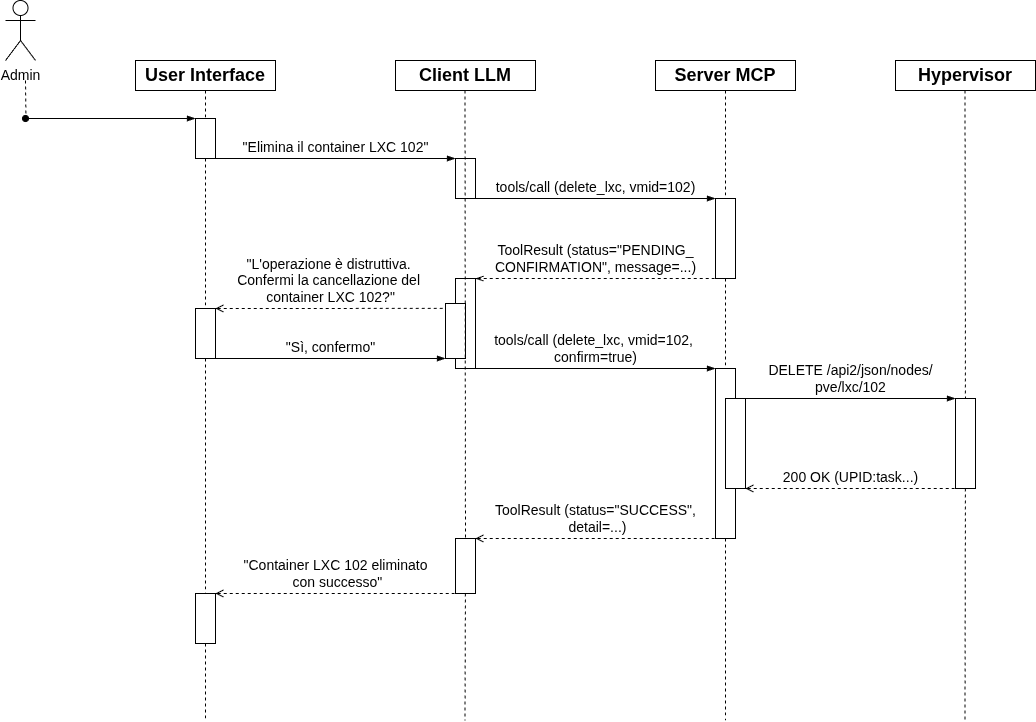

The diagram above was exported from draw.io. Its source (the exported page's mxGraphModel, read from the mxfile embedded in the PNG):
<mxGraphModel dx="1148" dy="1362" grid="1" gridSize="10" guides="1" tooltips="1" connect="1" arrows="1" fold="1" page="1" pageScale="1" pageWidth="1169" pageHeight="827" math="0" shadow="0">
  <root>
    <mxCell id="0" />
    <mxCell id="1" parent="0" />
    <mxCell id="7" style="edgeStyle=none;html=1;dashed=1;endArrow=none;endFill=0;" parent="1" source="47" edge="1">
      <mxGeometry relative="1" as="geometry">
        <mxPoint x="240" y="752" as="targetPoint" />
      </mxGeometry>
    </mxCell>
    <mxCell id="2" value="User Interface" style="fontStyle=1;whiteSpace=wrap;html=1;fontSize=18;" parent="1" vertex="1">
      <mxGeometry x="170" y="92" width="140" height="30" as="geometry" />
    </mxCell>
    <mxCell id="3" value="Admin" style="shape=umlActor;verticalLabelPosition=bottom;verticalAlign=top;html=1;fontSize=14;" parent="1" vertex="1">
      <mxGeometry x="40" y="32" width="30" height="60" as="geometry" />
    </mxCell>
    <mxCell id="4" value="Client LLM" style="fontStyle=1;whiteSpace=wrap;html=1;fontSize=18;" parent="1" vertex="1">
      <mxGeometry x="430" y="92" width="140" height="30" as="geometry" />
    </mxCell>
    <mxCell id="5" value="Server MCP" style="fontStyle=1;whiteSpace=wrap;html=1;fontSize=18;" parent="1" vertex="1">
      <mxGeometry x="690" y="92" width="140" height="30" as="geometry" />
    </mxCell>
    <mxCell id="6" value="Hypervisor" style="fontStyle=1;whiteSpace=wrap;html=1;fontSize=18;" parent="1" vertex="1">
      <mxGeometry x="930" y="92" width="140" height="30" as="geometry" />
    </mxCell>
    <mxCell id="8" style="edgeStyle=none;html=1;dashed=1;endArrow=none;endFill=0;" parent="1" edge="1" source="45">
      <mxGeometry relative="1" as="geometry">
        <mxPoint x="499.5" y="752" as="targetPoint" />
        <mxPoint x="499.5" y="122" as="sourcePoint" />
      </mxGeometry>
    </mxCell>
    <mxCell id="9" style="edgeStyle=none;html=1;dashed=1;endArrow=none;endFill=0;" parent="1" edge="1" source="38">
      <mxGeometry relative="1" as="geometry">
        <mxPoint x="760" y="752" as="targetPoint" />
        <mxPoint x="760" y="122" as="sourcePoint" />
      </mxGeometry>
    </mxCell>
    <mxCell id="10" style="edgeStyle=none;html=1;dashed=1;endArrow=none;endFill=0;" parent="1" edge="1" source="27">
      <mxGeometry relative="1" as="geometry">
        <mxPoint x="999.5" y="752" as="targetPoint" />
        <mxPoint x="999.5" y="122" as="sourcePoint" />
      </mxGeometry>
    </mxCell>
    <mxCell id="11" style="edgeStyle=none;html=1;dashed=1;endArrow=none;endFill=0;" parent="1" edge="1">
      <mxGeometry relative="1" as="geometry">
        <mxPoint x="60.5" y="152" as="targetPoint" />
        <mxPoint x="60" y="112" as="sourcePoint" />
      </mxGeometry>
    </mxCell>
    <mxCell id="12" value="" style="html=1;verticalAlign=bottom;labelBackgroundColor=none;endArrow=blockThin;endFill=1;startArrow=oval;startFill=1;entryX=0;entryY=0;entryDx=0;entryDy=0;" parent="1" edge="1" target="31">
      <mxGeometry width="160" relative="1" as="geometry">
        <mxPoint x="60" y="150" as="sourcePoint" />
        <mxPoint x="240" y="152" as="targetPoint" />
      </mxGeometry>
    </mxCell>
    <mxCell id="15" value="&lt;span&gt;&quot;Elimina il container LXC 102&quot;&lt;/span&gt;" style="html=1;verticalAlign=bottom;labelBackgroundColor=none;endArrow=blockThin;endFill=1;entryX=0;entryY=0;entryDx=0;entryDy=0;fontSize=14;fontStyle=0;exitX=1;exitY=1;exitDx=0;exitDy=0;" parent="1" edge="1" target="30" source="31">
      <mxGeometry width="160" relative="1" as="geometry">
        <mxPoint x="270" y="200" as="sourcePoint" />
        <mxPoint x="430" y="192" as="targetPoint" />
      </mxGeometry>
    </mxCell>
    <mxCell id="17" value="&lt;span&gt;tools/call (delete_lxc, vmid=102)&lt;/span&gt;" style="html=1;verticalAlign=bottom;labelBackgroundColor=none;endArrow=blockThin;endFill=1;entryX=0;entryY=0;entryDx=0;entryDy=0;exitX=1;exitY=1;exitDx=0;exitDy=0;fontSize=14;fontStyle=0" edge="1" parent="1" source="30" target="29">
      <mxGeometry width="160" relative="1" as="geometry">
        <mxPoint x="505" y="222" as="sourcePoint" />
        <mxPoint x="665" y="222" as="targetPoint" />
        <mxPoint as="offset" />
      </mxGeometry>
    </mxCell>
    <mxCell id="18" value="&lt;span&gt;ToolResult (status=&quot;PENDING_&lt;/span&gt;&lt;div&gt;&lt;span&gt;CONFIRMATION&quot;, message=...)&lt;/span&gt;&lt;/div&gt;" style="html=1;verticalAlign=bottom;labelBackgroundColor=none;endArrow=none;endFill=0;flowAnimation=0;startArrow=openThin;startFill=0;dashed=1;fontSize=14;fontStyle=0;entryX=0;entryY=1;entryDx=0;entryDy=0;exitX=1;exitY=0;exitDx=0;exitDy=0;" edge="1" parent="1" source="42" target="29">
      <mxGeometry x="-0.0019" width="160" relative="1" as="geometry">
        <mxPoint x="530" y="310" as="sourcePoint" />
        <mxPoint x="720" y="310" as="targetPoint" />
        <mxPoint as="offset" />
      </mxGeometry>
    </mxCell>
    <mxCell id="20" value="&lt;span&gt;&quot;L'operazione è distruttiva.&amp;nbsp;&lt;/span&gt;&lt;div&gt;&lt;span&gt;Confermi la cancellazione del&amp;nbsp;&lt;/span&gt;&lt;/div&gt;&lt;div&gt;&lt;span&gt;container LXC 102?&quot;&lt;/span&gt;&lt;/div&gt;" style="html=1;verticalAlign=bottom;labelBackgroundColor=none;endArrow=none;endFill=0;flowAnimation=0;startArrow=open;startFill=0;dashed=1;fontSize=14;fontStyle=0;exitX=1;exitY=0;exitDx=0;exitDy=0;entryX=-0.018;entryY=0.089;entryDx=0;entryDy=0;entryPerimeter=0;" edge="1" parent="1" source="40" target="43">
      <mxGeometry width="160" relative="1" as="geometry">
        <mxPoint x="260" y="360" as="sourcePoint" />
        <mxPoint x="470" y="339" as="targetPoint" />
        <mxPoint as="offset" />
      </mxGeometry>
    </mxCell>
    <mxCell id="21" value="&lt;span&gt;&quot;Sì, confermo&quot;&lt;/span&gt;" style="html=1;verticalAlign=bottom;labelBackgroundColor=none;endArrow=blockThin;endFill=1;fontSize=14;fontStyle=0;exitX=1;exitY=1;exitDx=0;exitDy=0;" edge="1" parent="1" source="40">
      <mxGeometry x="-0.0005" width="160" relative="1" as="geometry">
        <mxPoint x="260" y="410" as="sourcePoint" />
        <mxPoint x="480" y="390" as="targetPoint" />
        <mxPoint as="offset" />
      </mxGeometry>
    </mxCell>
    <mxCell id="22" value="tools/call (delete_lxc, vmid=102,&amp;nbsp;&lt;div&gt;confirm=true)&lt;/div&gt;" style="html=1;verticalAlign=bottom;labelBackgroundColor=none;endArrow=blockThin;endFill=1;fontSize=14;fontStyle=0;entryX=0;entryY=0;entryDx=0;entryDy=0;exitX=1;exitY=1;exitDx=0;exitDy=0;" edge="1" parent="1" source="42" target="38">
      <mxGeometry width="160" relative="1" as="geometry">
        <mxPoint x="530" y="440" as="sourcePoint" />
        <mxPoint x="720" y="440" as="targetPoint" />
      </mxGeometry>
    </mxCell>
    <mxCell id="23" value="DELETE /api2/json/nodes/&lt;div&gt;pve/lxc/102&lt;/div&gt;" style="html=1;verticalAlign=bottom;labelBackgroundColor=none;endArrow=blockThin;endFill=1;entryX=0;entryY=0;entryDx=0;entryDy=0;fontSize=14;fontStyle=0;exitX=1;exitY=0;exitDx=0;exitDy=0;" edge="1" parent="1" source="44" target="27">
      <mxGeometry x="-0.0002" width="160" relative="1" as="geometry">
        <mxPoint x="773" y="490" as="sourcePoint" />
        <mxPoint x="890" y="490.83000000000004" as="targetPoint" />
        <mxPoint as="offset" />
      </mxGeometry>
    </mxCell>
    <mxCell id="24" value="200 OK (UPID:task...)" style="html=1;verticalAlign=bottom;labelBackgroundColor=none;endArrow=none;endFill=0;flowAnimation=0;startArrow=open;startFill=0;dashed=1;entryX=0;entryY=1;entryDx=0;entryDy=0;fontSize=14;fontStyle=0;exitX=1;exitY=1;exitDx=0;exitDy=0;" edge="1" parent="1" source="44" target="27">
      <mxGeometry width="160" relative="1" as="geometry">
        <mxPoint x="810" y="600" as="sourcePoint" />
        <mxPoint x="870" y="670" as="targetPoint" />
      </mxGeometry>
    </mxCell>
    <mxCell id="25" value="ToolResult (status=&quot;SUCCESS&quot;,&lt;div&gt;&amp;nbsp;detail=...)&lt;/div&gt;" style="html=1;verticalAlign=bottom;labelBackgroundColor=none;endArrow=none;endFill=0;flowAnimation=0;startArrow=open;startFill=0;dashed=1;fontSize=14;fontStyle=0;entryX=0;entryY=1;entryDx=0;entryDy=0;exitX=1;exitY=0;exitDx=0;exitDy=0;" edge="1" parent="1" source="45" target="38">
      <mxGeometry width="160" relative="1" as="geometry">
        <mxPoint x="530" y="610" as="sourcePoint" />
        <mxPoint x="730" y="650" as="targetPoint" />
      </mxGeometry>
    </mxCell>
    <mxCell id="26" value="&quot;Container LXC 102 eliminato&lt;div&gt;&amp;nbsp;con successo&quot;&lt;/div&gt;" style="html=1;verticalAlign=bottom;labelBackgroundColor=none;endArrow=none;endFill=0;flowAnimation=0;startArrow=open;startFill=0;dashed=1;entryX=0;entryY=1;entryDx=0;entryDy=0;fontSize=14;fontStyle=0" edge="1" parent="1" target="45">
      <mxGeometry width="160" relative="1" as="geometry">
        <mxPoint x="250" y="625" as="sourcePoint" />
        <mxPoint x="480" y="614.9999999999995" as="targetPoint" />
      </mxGeometry>
    </mxCell>
    <mxCell id="30" value="" style="rounded=0;whiteSpace=wrap;html=1;" vertex="1" parent="1">
      <mxGeometry x="490" y="190" width="20" height="40" as="geometry" />
    </mxCell>
    <mxCell id="32" value="" style="edgeStyle=none;html=1;dashed=1;endArrow=none;endFill=0;" edge="1" parent="1" source="2" target="31">
      <mxGeometry relative="1" as="geometry">
        <mxPoint x="240" y="752" as="targetPoint" />
        <mxPoint x="240" y="122" as="sourcePoint" />
      </mxGeometry>
    </mxCell>
    <mxCell id="31" value="" style="rounded=0;whiteSpace=wrap;html=1;" vertex="1" parent="1">
      <mxGeometry x="230" y="150" width="20" height="40" as="geometry" />
    </mxCell>
    <mxCell id="34" value="" style="edgeStyle=none;html=1;dashed=1;endArrow=none;endFill=0;" edge="1" parent="1" target="29">
      <mxGeometry relative="1" as="geometry">
        <mxPoint x="760" y="752" as="targetPoint" />
        <mxPoint x="760" y="122" as="sourcePoint" />
      </mxGeometry>
    </mxCell>
    <mxCell id="29" value="" style="rounded=0;whiteSpace=wrap;html=1;" vertex="1" parent="1">
      <mxGeometry x="750" y="230" width="20" height="80" as="geometry" />
    </mxCell>
    <mxCell id="35" value="" style="edgeStyle=none;html=1;dashed=1;endArrow=none;endFill=0;" edge="1" parent="1" target="27">
      <mxGeometry relative="1" as="geometry">
        <mxPoint x="999.5" y="752" as="targetPoint" />
        <mxPoint x="999.5" y="122" as="sourcePoint" />
      </mxGeometry>
    </mxCell>
    <mxCell id="27" value="" style="rounded=0;whiteSpace=wrap;html=1;" vertex="1" parent="1">
      <mxGeometry x="990" y="430" width="20" height="90" as="geometry" />
    </mxCell>
    <mxCell id="39" value="" style="edgeStyle=none;html=1;dashed=1;endArrow=none;endFill=0;" edge="1" parent="1" source="29" target="38">
      <mxGeometry relative="1" as="geometry">
        <mxPoint x="760" y="752" as="targetPoint" />
        <mxPoint x="760" y="310" as="sourcePoint" />
      </mxGeometry>
    </mxCell>
    <mxCell id="38" value="" style="rounded=0;whiteSpace=wrap;html=1;" vertex="1" parent="1">
      <mxGeometry x="750" y="400" width="20" height="170" as="geometry" />
    </mxCell>
    <mxCell id="41" value="" style="edgeStyle=none;html=1;dashed=1;endArrow=none;endFill=0;" edge="1" parent="1" source="31" target="40">
      <mxGeometry relative="1" as="geometry">
        <mxPoint x="240" y="752" as="targetPoint" />
        <mxPoint x="240" y="190" as="sourcePoint" />
      </mxGeometry>
    </mxCell>
    <mxCell id="40" value="" style="rounded=0;whiteSpace=wrap;html=1;" vertex="1" parent="1">
      <mxGeometry x="230" y="340" width="20" height="50" as="geometry" />
    </mxCell>
    <mxCell id="42" value="" style="rounded=0;whiteSpace=wrap;html=1;" vertex="1" parent="1">
      <mxGeometry x="490" y="310" width="20" height="90" as="geometry" />
    </mxCell>
    <mxCell id="43" value="" style="rounded=0;whiteSpace=wrap;html=1;" vertex="1" parent="1">
      <mxGeometry x="480" y="335" width="20" height="55" as="geometry" />
    </mxCell>
    <mxCell id="44" value="" style="rounded=0;whiteSpace=wrap;html=1;" vertex="1" parent="1">
      <mxGeometry x="760" y="430" width="20" height="90" as="geometry" />
    </mxCell>
    <mxCell id="46" value="" style="edgeStyle=none;html=1;dashed=1;endArrow=none;endFill=0;" edge="1" parent="1" target="45">
      <mxGeometry relative="1" as="geometry">
        <mxPoint x="499.5" y="752" as="targetPoint" />
        <mxPoint x="499.5" y="122" as="sourcePoint" />
      </mxGeometry>
    </mxCell>
    <mxCell id="45" value="" style="rounded=0;whiteSpace=wrap;html=1;" vertex="1" parent="1">
      <mxGeometry x="490" y="570" width="20" height="55" as="geometry" />
    </mxCell>
    <mxCell id="48" value="" style="edgeStyle=none;html=1;dashed=1;endArrow=none;endFill=0;" edge="1" parent="1" source="40" target="47">
      <mxGeometry relative="1" as="geometry">
        <mxPoint x="240" y="752" as="targetPoint" />
        <mxPoint x="240" y="390" as="sourcePoint" />
      </mxGeometry>
    </mxCell>
    <mxCell id="47" value="" style="rounded=0;whiteSpace=wrap;html=1;" vertex="1" parent="1">
      <mxGeometry x="230" y="625" width="20" height="50" as="geometry" />
    </mxCell>
  </root>
</mxGraphModel>